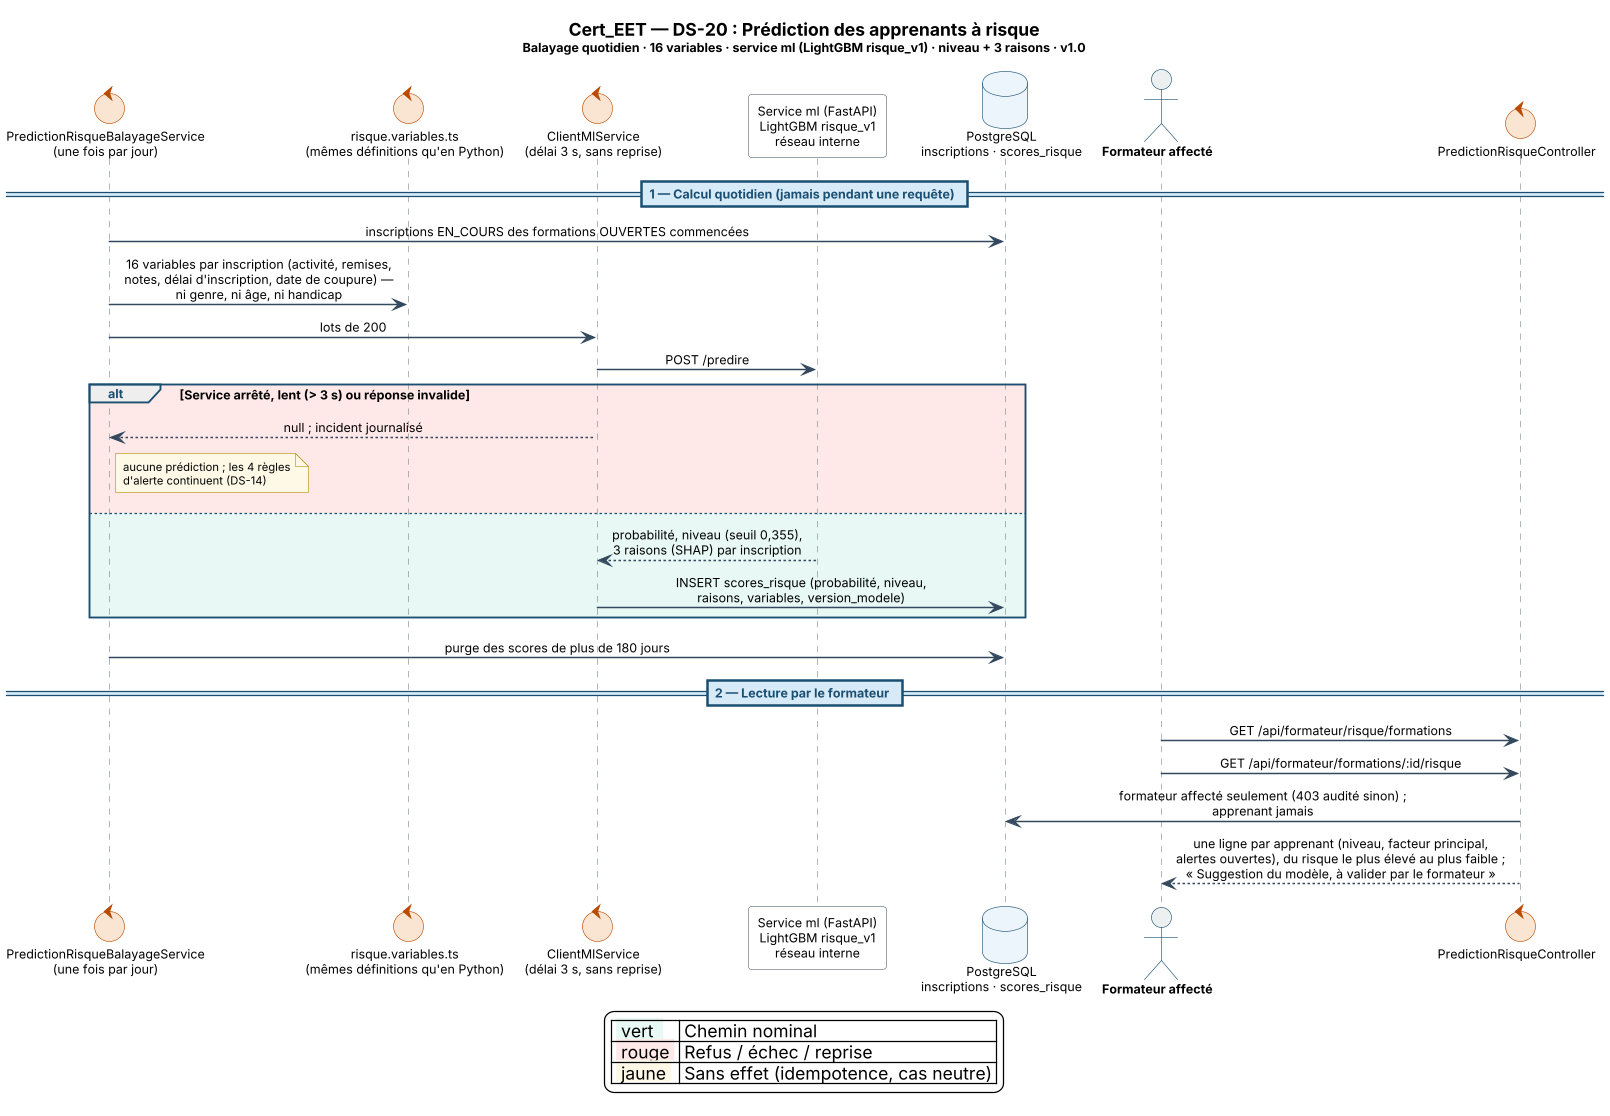

The diagram above was rendered by PlantUML. Its source (embedded in the PNG):
@startuml Cert_EET_DS20_Prediction_Risque
' =====================================================================
'  Projet    : Cert_EET
'  Diagramme : DS-20 — Prédiction des apprenants à risque
'  Acteur(s) : Système (balayage), Formateur affecté, Administrateur
'  Réf.      : F6 · IA prédictive (PR #107 → #112, journal 92) · docs/IA_PREDICTION_RISQUE.md
'  Auteur    : Iyed Omri — PFE ESPRIT 2026
'  Version   : 1.0 — 18/11/2026 : nouveau.
'  Source    : code de `main` = e7216f2 (PR #141) et engineering-log/
' =====================================================================
!pragma teoz true
skinparam backgroundColor #FFFFFF
skinparam shadowing false
skinparam DefaultFontName "Segoe UI"
skinparam DefaultFontSize 10
skinparam dpi 120
skinparam sequenceMessageAlign center
skinparam responseMessageBelowArrow true
skinparam ParticipantPadding 18
skinparam ArrowThickness 1.2
skinparam LifeLineBorderThickness 1.0
skinparam participant {
  BackgroundColor #FFFFFF
  BorderColor #5D6D7E
}
skinparam actor {
  BackgroundColor #ECF0F1
  BorderColor #1B4F72
  FontStyle bold
}
skinparam database {
  BackgroundColor #EBF5FB
  BorderColor #1B4F72
}
skinparam collections {
  BackgroundColor #E8F8F5
  BorderColor #1E8449
}
skinparam control {
  BackgroundColor #FAE5D3
  BorderColor #BA4A00
}
skinparam entity {
  BackgroundColor #E8DAEF
  BorderColor #7D3C98
}
skinparam boundary {
  BackgroundColor #FDEDEC
  BorderColor #943126
}
skinparam note {
  BackgroundColor #FEF9E7
  BorderColor #B7950B
  FontSize 9
}
skinparam sequence {
  ArrowColor #34495E
  LifeLineBorderColor #7F8C8D
  LifeLineBackgroundColor #FDFEFE
  GroupBorderColor #1B4F72
  GroupHeaderFontColor #1B4F72
  GroupHeaderFontStyle bold
  DividerBorderColor #1B4F72
  DividerBackgroundColor #D6EAF8
  DividerFontColor #1B4F72
  DividerFontStyle bold
}

title <size:14><b>Cert_EET — DS-20 : Prédiction des apprenants à risque</b></size>\n<size:10>Balayage quotidien · 16 variables · service ml (LightGBM risque_v1) · niveau + 3 raisons · v1.0</size>

control     "PredictionRisqueBalayageService\n(une fois par jour)" as B
control     "risque.variables.ts\n(mêmes définitions qu'en Python)" as V
control     "ClientMlService\n(délai 3 s, sans reprise)" as CM
participant "Service ml (FastAPI)\nLightGBM risque_v1\nréseau interne" as ML
database    "PostgreSQL\ninscriptions · scores_risque" as DB
actor       "Formateur affecté" as F
control     "PredictionRisqueController" as C

== 1 — Calcul quotidien (jamais pendant une requête) ==
B -> DB : inscriptions EN_COURS des formations OUVERTES commencées
B -> V : 16 variables par inscription (activité, remises,\nnotes, délai d'inscription, date de coupure) —\nni genre, ni âge, ni handicap
B -> CM : lots de 200
CM -> ML : POST /predire
alt #FFE8E8 Service arrêté, lent (> 3 s) ou réponse invalide
  CM --> B : null ; incident journalisé
  note right of B : aucune prédiction ; les 4 règles\nd'alerte continuent (DS-14)
else #E8F8F5
  ML --> CM : probabilité, niveau (seuil 0,355),\n3 raisons (SHAP) par inscription
  CM -> DB : INSERT scores_risque (probabilité, niveau,\nraisons, variables, version_modele)
end
B -> DB : purge des scores de plus de 180 jours

== 2 — Lecture par le formateur ==
F -> C : GET /api/formateur/risque/formations
F -> C : GET /api/formateur/formations/:id/risque
C -> DB : formateur affecté seulement (403 audité sinon) ;\napprenant jamais
C --> F : une ligne par apprenant (niveau, facteur principal,\nalertes ouvertes), du risque le plus élevé au plus faible ;\n« Suggestion du modèle, à valider par le formateur »

legend bottom
  | <back:#E8F8F5> vert  </back> | Chemin nominal |
  | <back:#FFE8E8> rouge </back> | Refus / échec / reprise |
  | <back:#FEF9E7> jaune </back> | Sans effet (idempotence, cas neutre) |
endlegend
@enduml